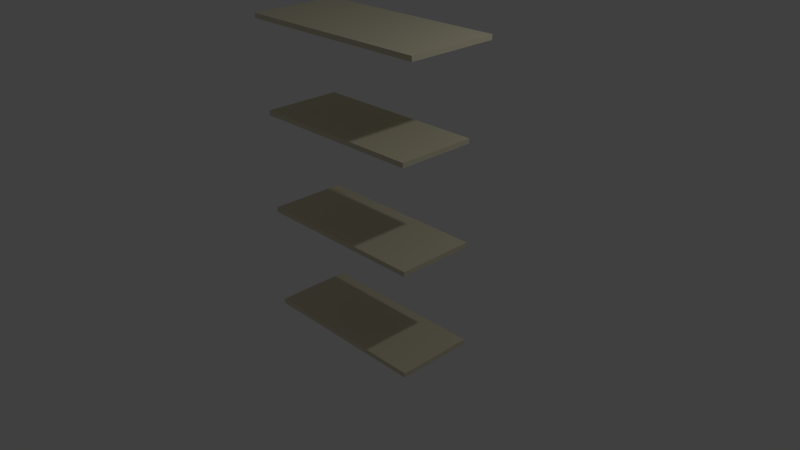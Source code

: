 # Source: rack.blend  (saved by Blender 2.70.0; exported with 4.5.12 LTS)
import bpy
from mathutils import Matrix  # noqa: F401  (used for matrix-valued properties, if any)

bpy.ops.wm.read_factory_settings(use_empty=True)
scene = bpy.context.scene
scene.name = 'Scene'

# ---- collections
col_collection_1 = bpy.data.collections.new('Collection 1'); scene.collection.children.link(col_collection_1)

# ---- materials (node trees are filled in below, after node groups)
mat_w__birch = bpy.data.materials.new('w  birch')
mat_w__birch.alpha_threshold = 0.0
mat_w__birch.use_transparent_shadow = False
mat_w__birch.diffuse_color = (0.7373, 0.6784, 0.502, 1.0)
mat_w__birch.specular_color = (0.1569, 0.1569, 0.1569)
mat_w__birch.roughness = 0.5
mat_w__birch.line_color = (0.0, 0.0, 0.0, 1.0)

# ---- material node trees

# ---- world
world_world = bpy.data.worlds.new('World'); scene.world = world_world
world_world.color = (0.05088, 0.05088, 0.05088)
world_world.use_sun_shadow = False
world_world.sun_shadow_jitter_overblur = 0.0
world_world.cycles.sampling_method = 'MANUAL'
world_world.cycles.sample_map_resolution = 256

# ---- cameras
cam_camera = bpy.data.cameras.new('Camera')
cam_camera.clip_end = 100.0
cam_camera.lens = 35.0
cam_camera.sensor_width = 32.0
cam_camera.sensor_height = 18.0
cam_camera.ortho_scale = 7.314
cam_camera.dof.focus_distance = 0.0
cam_camera.dof.aperture_fstop = 128.0

# ---- lights
light_lamp = bpy.data.lights.new('Lamp', 'POINT')
light_lamp.transmission_factor = 0.0
light_lamp.cutoff_distance = 30.0
light_lamp.energy = 100.0
light_lamp.shadow_buffer_clip_start = 1.001
light_lamp.shadow_soft_size = 0.1
light_lamp.shadow_maximum_resolution = 0.006
light_lamp.use_absolute_resolution = True
light_lamp.cycles.use_multiple_importance_sampling = False

# ---- meshes
me_object01 = bpy.data.meshes.new('Object01')
me_object01.from_pydata([(-12.05, -6.032, 17.28), (-12.05, 4.372, 17.28), (12.05, 4.372, 17.28), (12.05, -6.032, 17.28), (-12.05, -6.032, 17.91), (12.05, -6.032, 17.91), (12.05, 4.372, 17.91), (-12.05, 4.372, 17.91), (-12.05, -6.032, 3.953), (-12.05, 4.372, 3.953), (12.05, 4.372, 3.953), (12.05, -6.032, 3.953), (-12.05, -6.032, 4.583), (12.05, -6.032, 4.583), (12.05, 4.372, 4.583), (-12.05, 4.372, 4.583), (-12.05, -6.032, -10.01), (-12.05, 4.372, -10.01), (12.05, 4.372, -10.01), (12.05, -6.032, -10.01), (-12.05, -6.032, -9.381), (12.05, -6.032, -9.381), (12.05, 4.372, -9.381), (-12.05, 4.372, -9.381), (-13.5, -6.029, 29.16), (-13.5, 6.032, 29.16), (13.5, 6.032, 29.16), (13.5, -6.029, 29.16), (-13.5, -6.029, 29.79), (13.5, -6.029, 29.79), (13.5, 6.032, 29.79), (-13.5, 6.032, 29.79), (-12.05, -6.032, 17.28), (12.05, -6.032, 17.28), (12.05, -6.032, 17.91), (-12.05, -6.032, 17.28), (12.05, -6.032, 17.91), (-12.05, -6.032, 17.91), (12.05, -6.032, 17.28), (12.05, 4.372, 17.28), (12.05, 4.372, 17.91), (12.05, -6.032, 17.28), (12.05, 4.372, 17.91), (12.05, -6.032, 17.91), (12.05, 4.372, 17.28), (-12.05, 4.372, 17.28), (-12.05, 4.372, 17.91), (12.05, 4.372, 17.28), (-12.05, 4.372, 17.91), (12.05, 4.372, 17.91), (-12.05, 4.372, 17.28), (-12.05, -6.032, 17.28), (-12.05, -6.032, 17.91), (-12.05, 4.372, 17.28), (-12.05, -6.032, 17.91), (-12.05, 4.372, 17.91), (-12.05, -6.032, 3.953), (12.05, -6.032, 3.953), (12.05, -6.032, 4.583), (-12.05, -6.032, 3.953), (12.05, -6.032, 4.583), (-12.05, -6.032, 4.583), (12.05, -6.032, 3.953), (12.05, 4.372, 3.953), (12.05, 4.372, 4.583), (12.05, -6.032, 3.953), (12.05, 4.372, 4.583), (12.05, -6.032, 4.583), (12.05, 4.372, 3.953), (-12.05, 4.372, 3.953), (-12.05, 4.372, 4.583), (12.05, 4.372, 3.953), (-12.05, 4.372, 4.583), (12.05, 4.372, 4.583), (-12.05, 4.372, 3.953), (-12.05, -6.032, 3.953), (-12.05, -6.032, 4.583), (-12.05, 4.372, 3.953), (-12.05, -6.032, 4.583), (-12.05, 4.372, 4.583), (-12.05, -6.032, -10.01), (12.05, -6.032, -10.01), (12.05, -6.032, -9.381), (-12.05, -6.032, -10.01), (12.05, -6.032, -9.381), (-12.05, -6.032, -9.381), (12.05, -6.032, -10.01), (12.05, 4.372, -10.01), (12.05, 4.372, -9.381), (12.05, -6.032, -10.01), (12.05, 4.372, -9.381), (12.05, -6.032, -9.381), (12.05, 4.372, -10.01), (-12.05, 4.372, -10.01), (-12.05, 4.372, -9.381), (12.05, 4.372, -10.01), (-12.05, 4.372, -9.381), (12.05, 4.372, -9.381), (-12.05, 4.372, -10.01), (-12.05, -6.032, -10.01), (-12.05, -6.032, -9.381), (-12.05, 4.372, -10.01), (-12.05, -6.032, -9.381), (-12.05, 4.372, -9.381), (-13.5, -6.029, 29.16), (13.5, -6.029, 29.16), (13.5, -6.029, 29.79), (-13.5, -6.029, 29.16), (13.5, -6.029, 29.79), (-13.5, -6.029, 29.79), (13.5, -6.029, 29.16), (13.5, 6.032, 29.16), (13.5, 6.032, 29.79), (13.5, -6.029, 29.16), (13.5, 6.032, 29.79), (13.5, -6.029, 29.79), (13.5, 6.032, 29.16), (-13.5, 6.032, 29.16), (-13.5, 6.032, 29.79), (13.5, 6.032, 29.16), (-13.5, 6.032, 29.79), (13.5, 6.032, 29.79), (-13.5, 6.032, 29.16), (-13.5, -6.029, 29.16), (-13.5, -6.029, 29.79), (-13.5, 6.032, 29.16), (-13.5, -6.029, 29.79), (-13.5, 6.032, 29.79)], [], [(0, 1, 2), (0, 2, 3), (4, 5, 6), (4, 6, 7), (32, 33, 34), (35, 36, 37), (38, 39, 40), (41, 42, 43), (44, 45, 46), (47, 48, 49), (50, 51, 52), (53, 54, 55), (8, 9, 10), (8, 10, 11), (12, 13, 14), (12, 14, 15), (56, 57, 58), (59, 60, 61), (62, 63, 64), (65, 66, 67), (68, 69, 70), (71, 72, 73), (74, 75, 76), (77, 78, 79), (16, 17, 18), (16, 18, 19), (20, 21, 22), (20, 22, 23), (80, 81, 82), (83, 84, 85), (86, 87, 88), (89, 90, 91), (92, 93, 94), (95, 96, 97), (98, 99, 100), (101, 102, 103), (24, 25, 26), (24, 26, 27), (28, 29, 30), (28, 30, 31), (104, 105, 106), (107, 108, 109), (110, 111, 112), (113, 114, 115), (116, 117, 118), (119, 120, 121), (122, 123, 124), (125, 126, 127)])
_uv = me_object01.uv_layers.new(name='UVMap')
_uv.uv.foreach_set('vector', [1.52, -0.0107, 1.52, 0.8701, -0.5205, 0.8701, 1.52, -0.0107, -0.5205, 0.8701, -0.5205, -0.0107, -0.5205, -0.0107, 1.52, -0.0107, 1.52, 0.8701, -0.5205, -0.0107, 1.52, 0.8701, -0.5205, 0.8701, -0.5205, 1.963, 1.52, 1.963, 1.52, 2.016, -0.5205, 1.963, 1.52, 2.016, -0.5205, 2.016, -0.0107, 1.963, 0.8701, 1.963, 0.8701, 2.016, -0.0107, 1.963, 0.8701, 2.016, -0.0107, 2.016, -0.5205, 1.963, 1.52, 1.963, 1.52, 2.016, -0.5205, 1.963, 1.52, 2.016, -0.5205, 2.016, 0.1299, 1.963, 1.011, 1.963, 1.011, 2.016, 0.1299, 1.963, 1.011, 2.016, 0.1299, 2.016, 1.52, -0.0107, 1.52, 0.8701, -0.5205, 0.8701, 1.52, -0.0107, -0.5205, 0.8701, -0.5205, -0.0107, -0.5205, -0.0107, 1.52, -0.0107, 1.52, 0.8701, -0.5205, -0.0107, 1.52, 0.8701, -0.5205, 0.8701, -0.5205, 0.8347, 1.52, 0.8347, 1.52, 0.888, -0.5205, 0.8347, 1.52, 0.888, -0.5205, 0.888, -0.0107, 0.8347, 0.8701, 0.8347, 0.8701, 0.888, -0.0107, 0.8347, 0.8701, 0.888, -0.0107, 0.888, -0.5205, 0.8347, 1.52, 0.8347, 1.52, 0.888, -0.5205, 0.8347, 1.52, 0.888, -0.5205, 0.888, 0.1299, 0.8347, 1.011, 0.8347, 1.011, 0.888, 0.1299, 0.8347, 1.011, 0.888, 0.1299, 0.888, 1.52, -0.0107, 1.52, 0.8701, -0.5205, 0.8701, 1.52, -0.0107, -0.5205, 0.8701, -0.5205, -0.0107, -0.5205, -0.0107, 1.52, -0.0107, 1.52, 0.8701, -0.5205, -0.0107, 1.52, 0.8701, -0.5205, 0.8701, -0.5205, -0.3476, 1.52, -0.3476, 1.52, -0.2942, -0.5205, -0.3476, 1.52, -0.2942, -0.5205, -0.2942, -0.0107, -0.3476, 0.8701, -0.3476, 0.8701, -0.2942, -0.0107, -0.3476, 0.8701, -0.2942, -0.0107, -0.2942, -0.5205, -0.3476, 1.52, -0.3476, 1.52, -0.2942, -0.5205, -0.3476, 1.52, -0.2942, -0.5205, -0.2942, 0.1299, -0.3476, 1.011, -0.3476, 1.011, -0.2942, 0.1299, -0.3476, 1.011, -0.2942, 0.1299, -0.2942, 1.643, -0.0105, 1.643, 1.011, -0.6429, 1.011, 1.643, -0.0105, -0.6429, 1.011, -0.6429, -0.0105, -0.6429, -0.0105, 1.643, -0.0105, 1.643, 1.011, -0.6429, -0.0105, 1.643, 1.011, -0.6429, 1.011, -0.6429, 2.969, 1.643, 2.969, 1.643, 3.022, -0.6429, 2.969, 1.643, 3.022, -0.6429, 3.022, -0.0105, 2.969, 1.011, 2.969, 1.011, 3.022, -0.0105, 2.969, 1.011, 3.022, -0.0105, 3.022, -0.6429, 2.969, 1.643, 2.969, 1.643, 3.022, -0.6429, 2.969, 1.643, 3.022, -0.6429, 3.022, -0.0107, 2.969, 1.01, 2.969, 1.01, 3.022, -0.0107, 2.969, 1.01, 3.022, -0.0107, 3.022])
me_object01.materials.append(mat_w__birch)
me_object01.use_remesh_preserve_volume = False
me_object01.use_remesh_preserve_attributes = False
me_object01.use_mirror_vertex_groups = False
me_object01.update()

# ---- objects
ob_dummy_group04 = bpy.data.objects.new('$$$DUMMY.Group04', None)
ob_object01 = bpy.data.objects.new('Object01', me_object01)
ob_lamp = bpy.data.objects.new('Lamp', light_lamp)
ob_camera = bpy.data.objects.new('Camera', cam_camera)

# ---- transforms, parenting, visibility, modifiers, constraints
ob_dummy_group04.location = (0.0, 0.0, 0.0)
ob_dummy_group04.scale = (0.1, 0.1, 0.1)
ob_dummy_group04.empty_image_offset = (0.0, 0.0)
ob_dummy_group04.lineart.crease_threshold = 0.0
ob_object01.parent = ob_dummy_group04
ob_object01.location = (0.0, 0.0, 0.0)
ob_object01.lineart.crease_threshold = 0.0
ob_lamp.location = (4.076, 1.005, 5.904)
ob_lamp.rotation_euler = (0.6503, 0.05522, 1.866)
ob_lamp.lock_rotations_4d = False
ob_lamp.empty_display_type = 'ARROWS'
ob_lamp.color = (0.0, 0.0, 0.0, 0.0)
ob_lamp.lineart.crease_threshold = 0.0
ob_camera.location = (7.481, -6.508, 5.344)
ob_camera.rotation_euler = (1.109, 0.01082, 0.8149)
ob_camera.lock_rotations_4d = False
ob_camera.empty_display_type = 'ARROWS'
ob_camera.color = (0.0, 0.0, 0.0, 0.0)
ob_camera.display_type = 'WIRE'
ob_camera.lineart.crease_threshold = 0.0

# ---- collection membership
col_collection_1.objects.link(ob_dummy_group04)
col_collection_1.objects.link(ob_object01)
col_collection_1.objects.link(ob_lamp)
col_collection_1.objects.link(ob_camera)

# ---- scene / render settings (as saved in the file)
scene.camera = ob_camera
scene.frame_start = 1; scene.frame_end = 250; scene.frame_set(1)
scene.render.engine = 'BLENDER_EEVEE_NEXT'
scene.render.resolution_percentage = 50
scene.render.dither_intensity = 0.0
scene.cycles.use_denoising = False
scene.cycles.samples = 10
scene.cycles.sampling_pattern = 'TABULATED_SOBOL'
scene.cycles.light_sampling_threshold = 0.0
scene.cycles.use_adaptive_sampling = False
scene.cycles.use_light_tree = False
scene.cycles.blur_glossy = 0.0
scene.cycles.volume_bounces = 1
scene.cycles.pixel_filter_type = 'GAUSSIAN'
scene.cycles.sample_clamp_indirect = 0.0
scene.view_settings.view_transform = 'Standard'
bpy.context.view_layer.update()
